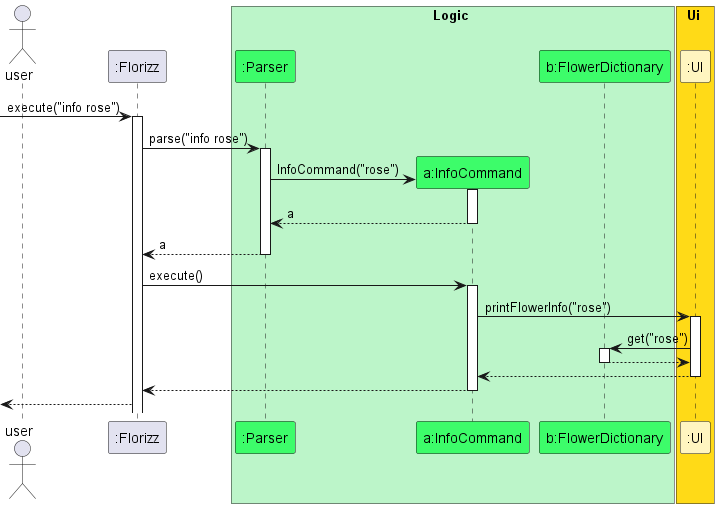

The diagram above was rendered by PlantUML. Its source (embedded in the PNG):
@startuml
'https://plantuml.com/sequence-diagram
!include Ijaaz-style.puml

actor "user" as user
participant ":Florizz" as Florizz
box Logic LOGIC_COLOUR
participant ":Parser" as Parser LOGIC_COLOUR_T1
participant "a:InfoCommand" as InfoCommand LOGIC_COLOUR_T1
participant "b:FlowerDictionary" as FlowerDictionary LOGIC_COLOUR_T1
end box

box Ui UI_COLOUR
participant ":UI" as Ui UI_COLOUR_T1
end box

[-> Florizz : execute("info rose")
activate Florizz

Florizz -> Parser : parse("info rose")
activate Parser

create InfoCommand
Parser -> InfoCommand : InfoCommand("rose")
activate InfoCommand

InfoCommand --> Parser : a
deactivate InfoCommand

Parser --> Florizz : a
deactivate Parser

Florizz -> InfoCommand : execute()
activate InfoCommand

InfoCommand -> Ui : printFlowerInfo("rose")
activate Ui

Ui -> FlowerDictionary : get("rose")
activate FlowerDictionary
FlowerDictionary ---> Ui
deactivate FlowerDictionary

Ui --> InfoCommand
deactivate Ui

InfoCommand --> Florizz
deactivate InfoCommand

<--Florizz
@enduml